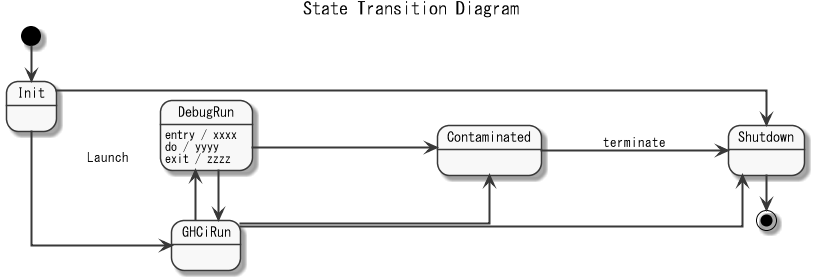

The diagram above was rendered by PlantUML. Its source (embedded in the PNG):
@startuml 102_state
skinparam defaultFontName MS Gothic
skinparam monochrome true
skinparam linetype ortho
skinparam arrowThickness 2
left to right direction

title <size:18>State Transition Diagram</size>

state Init
state GHCiRun
state DebugRun
state Shutdown
state Contaminated

[*] -right-> Init
Init --> GHCiRun : Launch
Init --right--> Shutdown
GHCiRun ---right---> DebugRun : request
DebugRun -> GHCiRun
Shutdown -right-> [*]
GHCiRun ----> Contaminated
DebugRun ----> Contaminated
GHCiRun -> Shutdown
Contaminated ---> Shutdown : terminate

DebugRun: entry / xxxx
DebugRun: do / yyyy
DebugRun: exit / zzzz

@enduml